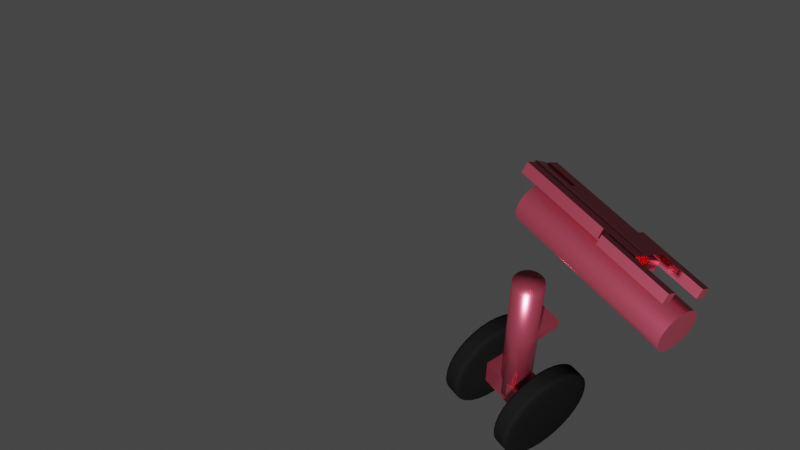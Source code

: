# Source: gear.blend  (saved by Blender 3.6.11; exported with 4.5.12 LTS)
import bpy
from mathutils import Matrix  # noqa: F401  (used for matrix-valued properties, if any)

bpy.ops.wm.read_factory_settings(use_empty=True)
scene = bpy.context.scene
scene.name = 'Scene'

# ---- collections
col_collection = bpy.data.collections.new('Collection'); scene.collection.children.link(col_collection)

# ---- materials (node trees are filled in below, after node groups)
mat_metal = bpy.data.materials.new('Metal')
mat_rubber = bpy.data.materials.new('Rubber')

# ---- material node trees
mat_metal.use_nodes = True; mat_metal.node_tree.nodes.clear()
_N = mat_metal.node_tree.nodes; _L = mat_metal.node_tree.links
n0 = _N.new('ShaderNodeBsdfPrincipled'); n0.name = 'Principled BSDF'; n0.location = (10, 300)
n0.distribution = 'GGX'
n0.subsurface_method = 'RANDOM_WALK_SKIN'
n0.inputs[0].default_value = (0.6205, 0.08921, 0.1438, 1.0)
n0.inputs[1].default_value = 0.8591
n0.inputs[2].default_value = 0.2864
n0.inputs[3].default_value = 1.45
n0.inputs[13].default_value = 0.5273
n0.inputs[27].default_value = (0.0, 0.0, 0.0, 1.0)
n0.inputs[28].default_value = 1.0
n1 = _N.new('ShaderNodeOutputMaterial'); n1.name = 'Material Output'; n1.location = (300, 300)
_L.new(n0.outputs[0], n1.inputs[0])
n1.is_active_output = True
mat_rubber.use_nodes = True; mat_rubber.node_tree.nodes.clear()
_N = mat_rubber.node_tree.nodes; _L = mat_rubber.node_tree.links
n0 = _N.new('ShaderNodeBsdfPrincipled'); n0.name = 'Principled BSDF'; n0.location = (10, 300)
n0.distribution = 'GGX'
n0.subsurface_method = 'RANDOM_WALK_SKIN'
n0.inputs[0].default_value = (0.005138, 0.005138, 0.005138, 1.0)
n0.inputs[2].default_value = 0.7909
n0.inputs[3].default_value = 1.45
n0.inputs[13].default_value = 0.0
n0.inputs[27].default_value = (0.0, 0.0, 0.0, 1.0)
n0.inputs[28].default_value = 1.0
n1 = _N.new('ShaderNodeOutputMaterial'); n1.name = 'Material Output'; n1.location = (300, 300)
_L.new(n0.outputs[0], n1.inputs[0])
n1.is_active_output = True

# ---- world
world_world = bpy.data.worlds.new('World'); scene.world = world_world
world_world.use_nodes = True; world_world.node_tree.nodes.clear()
_N = world_world.node_tree.nodes; _L = world_world.node_tree.links
n0 = _N.new('ShaderNodeOutputWorld'); n0.name = 'World Output'; n0.location = (300, 300)
n1 = _N.new('ShaderNodeBackground'); n1.name = 'Background'; n1.location = (10, 300)
n1.inputs[0].default_value = (0.05088, 0.05088, 0.05088, 1.0)
_L.new(n1.outputs[0], n0.inputs[0])
n0.is_active_output = True
world_world.color = (0.05088, 0.05088, 0.05088)
world_world.use_sun_shadow = False
world_world.sun_shadow_jitter_overblur = 0.0

# ---- cameras
cam_camera = bpy.data.cameras.new('Camera')
cam_camera.clip_end = 100.0
cam_camera.ortho_scale = 7.314

# ---- lights
light_light = bpy.data.lights.new('Light', 'POINT')
light_light.transmission_factor = 0.0
light_light.energy = 1000.0
light_light.shadow_soft_size = 0.1
light_light.shadow_maximum_resolution = 0.006
light_light.use_absolute_resolution = True

# ---- meshes
me_cylinder_mesh = bpy.data.meshes.new('Cylinder Mesh')
me_cylinder_mesh.from_pydata([(0.0, 0.073, -0.3), (0.0, 0.073, 0.3), (0.01424, 0.0716, -0.3), (0.01424, 0.0716, 0.3), (0.02794, 0.06744, -0.3), (0.02794, 0.06744, 0.3), (0.04056, 0.0607, -0.3), (0.04056, 0.0607, 0.3), (0.05162, 0.05162, -0.3), (0.05162, 0.05162, 0.3), (0.0607, 0.04056, -0.3), (0.0607, 0.04056, 0.3), (0.06744, 0.02794, -0.3), (0.06744, 0.02794, 0.3), (0.0716, 0.01424, -0.3), (0.0716, 0.01424, 0.3), (0.073, 0.0, -0.3), (0.073, 0.0, 0.3), (0.0716, -0.01424, -0.3), (0.0716, -0.01424, 0.3), (0.06744, -0.02794, -0.3), (0.06744, -0.02794, 0.3), (0.0607, -0.04056, -0.3), (0.0607, -0.04056, 0.3), (0.05162, -0.05162, -0.3), (0.05162, -0.05162, 0.3), (0.04056, -0.0607, -0.3), (0.04056, -0.0607, 0.3), (0.02794, -0.06744, -0.3), (0.02794, -0.06744, 0.3), (0.01424, -0.0716, -0.3), (0.01424, -0.0716, 0.3), (0.0, -0.073, -0.3), (0.0, -0.073, 0.3), (-0.01424, -0.0716, -0.3), (-0.01424, -0.0716, 0.3), (-0.02794, -0.06744, -0.3), (-0.02794, -0.06744, 0.3), (-0.04056, -0.0607, -0.3), (-0.04056, -0.0607, 0.3), (-0.05162, -0.05162, -0.3), (-0.05162, -0.05162, 0.3), (-0.0607, -0.04056, -0.3), (-0.0607, -0.04056, 0.3), (-0.06744, -0.02794, -0.3), (-0.06744, -0.02794, 0.3), (-0.0716, -0.01424, -0.3), (-0.0716, -0.01424, 0.3), (-0.073, 0.0, -0.3), (-0.073, 0.0, 0.3), (-0.0716, 0.01424, -0.3), (-0.0716, 0.01424, 0.3), (-0.06744, 0.02794, -0.3), (-0.06744, 0.02794, 0.3), (-0.0607, 0.04056, -0.3), (-0.0607, 0.04056, 0.3), (-0.05162, 0.05162, -0.3), (-0.05162, 0.05162, 0.3), (-0.04056, 0.0607, -0.3), (-0.04056, 0.0607, 0.3), (-0.02794, 0.06744, -0.3), (-0.02794, 0.06744, 0.3), (-0.01424, 0.0716, -0.3), (-0.01424, 0.0716, 0.3)], [], [(0, 1, 3, 2), (2, 3, 5, 4), (4, 5, 7, 6), (6, 7, 9, 8), (8, 9, 11, 10), (10, 11, 13, 12), (12, 13, 15, 14), (14, 15, 17, 16), (16, 17, 19, 18), (18, 19, 21, 20), (20, 21, 23, 22), (22, 23, 25, 24), (24, 25, 27, 26), (26, 27, 29, 28), (28, 29, 31, 30), (30, 31, 33, 32), (32, 33, 35, 34), (34, 35, 37, 36), (36, 37, 39, 38), (38, 39, 41, 40), (40, 41, 43, 42), (42, 43, 45, 44), (44, 45, 47, 46), (46, 47, 49, 48), (48, 49, 51, 50), (50, 51, 53, 52), (52, 53, 55, 54), (54, 55, 57, 56), (56, 57, 59, 58), (58, 59, 61, 60), (3, 1, 63, 61, 59, 57, 55, 53, 51, 49, 47, 45, 43, 41, 39, 37, 35, 33, 31, 29, 27, 25, 23, 21, 19, 17, 15, 13, 11, 9, 7, 5), (60, 61, 63, 62), (62, 63, 1, 0), (0, 2, 4, 6, 8, 10, 12, 14, 16, 18, 20, 22, 24, 26, 28, 30, 32, 34, 36, 38, 40, 42, 44, 46, 48, 50, 52, 54, 56, 58, 60, 62)])
me_cylinder_mesh.polygons.foreach_set('use_smooth', [True] * 34)
_uv = me_cylinder_mesh.uv_layers.new(name='UVMap')
_uv.uv.foreach_set('vector', [1.0, 0.5, 1.0, 1.0, 0.9688, 1.0, 0.9688, 0.5, 0.9688, 0.5, 0.9688, 1.0, 0.9375, 1.0, 0.9375, 0.5, 0.9375, 0.5, 0.9375, 1.0, 0.9062, 1.0, 0.9062, 0.5, 0.9062, 0.5, 0.9062, 1.0, 0.875, 1.0, 0.875, 0.5, 0.875, 0.5, 0.875, 1.0, 0.8438, 1.0, 0.8438, 0.5, 0.8438, 0.5, 0.8438, 1.0, 0.8125, 1.0, 0.8125, 0.5, 0.8125, 0.5, 0.8125, 1.0, 0.7812, 1.0, 0.7812, 0.5, 0.7812, 0.5, 0.7812, 1.0, 0.75, 1.0, 0.75, 0.5, 0.75, 0.5, 0.75, 1.0, 0.7188, 1.0, 0.7188, 0.5, 0.7188, 0.5, 0.7188, 1.0, 0.6875, 1.0, 0.6875, 0.5, 0.6875, 0.5, 0.6875, 1.0, 0.6562, 1.0, 0.6562, 0.5, 0.6562, 0.5, 0.6562, 1.0, 0.625, 1.0, 0.625, 0.5, 0.625, 0.5, 0.625, 1.0, 0.5938, 1.0, 0.5938, 0.5, 0.5938, 0.5, 0.5938, 1.0, 0.5625, 1.0, 0.5625, 0.5, 0.5625, 0.5, 0.5625, 1.0, 0.5312, 1.0, 0.5312, 0.5, 0.5312, 0.5, 0.5312, 1.0, 0.5, 1.0, 0.5, 0.5, 0.5, 0.5, 0.5, 1.0, 0.4688, 1.0, 0.4688, 0.5, 0.4688, 0.5, 0.4688, 1.0, 0.4375, 1.0, 0.4375, 0.5, 0.4375, 0.5, 0.4375, 1.0, 0.4062, 1.0, 0.4062, 0.5, 0.4062, 0.5, 0.4062, 1.0, 0.375, 1.0, 0.375, 0.5, 0.375, 0.5, 0.375, 1.0, 0.3438, 1.0, 0.3438, 0.5, 0.3438, 0.5, 0.3438, 1.0, 0.3125, 1.0, 0.3125, 0.5, 0.3125, 0.5, 0.3125, 1.0, 0.2812, 1.0, 0.2812, 0.5, 0.2812, 0.5, 0.2812, 1.0, 0.25, 1.0, 0.25, 0.5, 0.25, 0.5, 0.25, 1.0, 0.2188, 1.0, 0.2188, 0.5, 0.2188, 0.5, 0.2188, 1.0, 0.1875, 1.0, 0.1875, 0.5, 0.1875, 0.5, 0.1875, 1.0, 0.1562, 1.0, 0.1562, 0.5, 0.1562, 0.5, 0.1562, 1.0, 0.125, 1.0, 0.125, 0.5, 0.125, 0.5, 0.125, 1.0, 0.09375, 1.0, 0.09375, 0.5, 0.09375, 0.5, 0.09375, 1.0, 0.0625, 1.0, 0.0625, 0.5, 0.2968, 0.4854, 0.25, 0.49, 0.2032, 0.4854, 0.1582, 0.4717, 0.1167, 0.4496, 0.08029, 0.4197, 0.05045, 0.3833, 0.02827, 0.3418, 0.01461, 0.2968, 0.01, 0.25, 0.01461, 0.2032, 0.02827, 0.1582, 0.05045, 0.1167, 0.08029, 0.08029, 0.1167, 0.05045, 0.1582, 0.02827, 0.2032, 0.01461, 0.25, 0.01, 0.2968, 0.01461, 0.3418, 0.02827, 0.3833, 0.05045, 0.4197, 0.08029, 0.4496, 0.1167, 0.4717, 0.1582, 0.4854, 0.2032, 0.49, 0.25, 0.4854, 0.2968, 0.4717, 0.3418, 0.4496, 0.3833, 0.4197, 0.4197, 0.3833, 0.4496, 0.3418, 0.4717, 0.0625, 0.5, 0.0625, 1.0, 0.03125, 1.0, 0.03125, 0.5, 0.03125, 0.5, 0.03125, 1.0, 0.0, 1.0, 0.0, 0.5, 0.75, 0.49, 0.7968, 0.4854, 0.8418, 0.4717, 0.8833, 0.4496, 0.9197, 0.4197, 0.9496, 0.3833, 0.9717, 0.3418, 0.9854, 0.2968, 0.99, 0.25, 0.9854, 0.2032, 0.9717, 0.1582, 0.9496, 0.1167, 0.9197, 0.08029, 0.8833, 0.05045, 0.8418, 0.02827, 0.7968, 0.01461, 0.75, 0.01, 0.7032, 0.01461, 0.6582, 0.02827, 0.6167, 0.05045, 0.5803, 0.08029, 0.5504, 0.1167, 0.5283, 0.1582, 0.5146, 0.2032, 0.51, 0.25, 0.5146, 0.2968, 0.5283, 0.3418, 0.5504, 0.3833, 0.5803, 0.4197, 0.6167, 0.4496, 0.6582, 0.4717, 0.7032, 0.4854])
me_cylinder_mesh.materials.append(mat_metal)
me_cylinder_mesh.update()
me_piston_mesh = bpy.data.meshes.new('Piston Mesh')
me_piston_mesh.from_pydata([(-0.05441, -0.1, -0.05441), (-0.05441, -0.1, 0.05441), (-0.05441, 0.1, -0.05441), (-0.05441, 0.1, 0.05441), (0.05441, -0.1, -0.05441), (0.05441, -0.1, 0.05441), (0.05441, 0.1, -0.05441), (0.05441, 0.1, 0.05441), (0.02026, -0.04997, 0.2918), (0.02026, -0.04997, 0.331), (0.02026, 0.04997, 0.2918), (0.02026, 0.04997, 0.331), (0.1202, -0.04997, 0.2918), (0.1202, -0.04997, 0.331), (0.1202, 0.04997, 0.2918), (0.1202, 0.04997, 0.331), (0.0, 0.056, -0.0292), (0.0, 0.056, 0.5708), (0.01092, 0.05492, -0.0292), (0.01092, 0.05492, 0.5708), (0.02143, 0.05174, -0.0292), (0.02143, 0.05174, 0.5708), (0.03111, 0.04656, -0.0292), (0.03111, 0.04656, 0.5708), (0.0396, 0.0396, -0.0292), (0.0396, 0.0396, 0.5708), (0.04656, 0.03111, -0.0292), (0.04656, 0.03111, 0.5708), (0.05174, 0.02143, -0.0292), (0.05174, 0.02143, 0.5708), (0.05492, 0.01092, -0.0292), (0.05492, 0.01092, 0.5708), (0.056, 0.0, -0.0292), (0.056, 0.0, 0.5708), (0.05492, -0.01092, -0.0292), (0.05492, -0.01092, 0.5708), (0.05174, -0.02143, -0.0292), (0.05174, -0.02143, 0.5708), (0.04656, -0.03111, -0.0292), (0.04656, -0.03111, 0.5708), (0.0396, -0.0396, -0.0292), (0.0396, -0.0396, 0.5708), (0.03111, -0.04656, -0.0292), (0.03111, -0.04656, 0.5708), (0.02143, -0.05174, -0.0292), (0.02143, -0.05174, 0.5708), (0.01092, -0.05492, -0.0292), (0.01092, -0.05492, 0.5708), (0.0, -0.056, -0.0292), (0.0, -0.056, 0.5708), (-0.01092, -0.05492, -0.0292), (-0.01092, -0.05492, 0.5708), (-0.02143, -0.05174, -0.0292), (-0.02143, -0.05174, 0.5708), (-0.03111, -0.04656, -0.0292), (-0.03111, -0.04656, 0.5708), (-0.0396, -0.0396, -0.0292), (-0.0396, -0.0396, 0.5708), (-0.04656, -0.03111, -0.0292), (-0.04656, -0.03111, 0.5708), (-0.05174, -0.02143, -0.0292), (-0.05174, -0.02143, 0.5708), (-0.05492, -0.01092, -0.0292), (-0.05492, -0.01092, 0.5708), (-0.056, 0.0, -0.0292), (-0.056, 0.0, 0.5708), (-0.05492, 0.01092, -0.0292), (-0.05492, 0.01092, 0.5708), (-0.05174, 0.02143, -0.0292), (-0.05174, 0.02143, 0.5708), (-0.04656, 0.03111, -0.0292), (-0.04656, 0.03111, 0.5708), (-0.0396, 0.0396, -0.0292), (-0.0396, 0.0396, 0.5708), (-0.03111, 0.04656, -0.0292), (-0.03111, 0.04656, 0.5708), (-0.02143, 0.05174, -0.0292), (-0.02143, 0.05174, 0.5708), (-0.01092, 0.05492, -0.0292), (-0.01092, 0.05492, 0.5708)], [], [(0, 1, 3, 2), (2, 3, 7, 6), (6, 7, 5, 4), (4, 5, 1, 0), (2, 6, 4, 0), (7, 3, 1, 5), (8, 9, 11, 10), (10, 11, 15, 14), (14, 15, 13, 12), (12, 13, 9, 8), (10, 14, 12, 8), (15, 11, 9, 13), (16, 17, 19, 18), (18, 19, 21, 20), (20, 21, 23, 22), (22, 23, 25, 24), (24, 25, 27, 26), (26, 27, 29, 28), (28, 29, 31, 30), (30, 31, 33, 32), (32, 33, 35, 34), (34, 35, 37, 36), (36, 37, 39, 38), (38, 39, 41, 40), (40, 41, 43, 42), (42, 43, 45, 44), (44, 45, 47, 46), (46, 47, 49, 48), (48, 49, 51, 50), (50, 51, 53, 52), (52, 53, 55, 54), (54, 55, 57, 56), (56, 57, 59, 58), (58, 59, 61, 60), (60, 61, 63, 62), (62, 63, 65, 64), (64, 65, 67, 66), (66, 67, 69, 68), (68, 69, 71, 70), (70, 71, 73, 72), (72, 73, 75, 74), (74, 75, 77, 76), (19, 17, 79, 77, 75, 73, 71, 69, 67, 65, 63, 61, 59, 57, 55, 53, 51, 49, 47, 45, 43, 41, 39, 37, 35, 33, 31, 29, 27, 25, 23, 21), (76, 77, 79, 78), (78, 79, 17, 16), (16, 18, 20, 22, 24, 26, 28, 30, 32, 34, 36, 38, 40, 42, 44, 46, 48, 50, 52, 54, 56, 58, 60, 62, 64, 66, 68, 70, 72, 74, 76, 78)])
me_piston_mesh.polygons.foreach_set('use_smooth', [0, 0, 0, 0, 0, 0, 0, 0, 0, 0, 0, 0, 1, 1, 1, 1, 1, 1, 1, 1, 1, 1, 1, 1, 1, 1, 1, 1, 1, 1, 1, 1, 1, 1, 1, 1, 1, 1, 1, 1, 1, 1, 1, 1, 1, 1])
_uv = me_piston_mesh.uv_layers.new(name='UVMap')
_uv.uv.foreach_set('vector', [0.375, 0.0, 0.625, 0.0, 0.625, 0.25, 0.375, 0.25, 0.375, 0.25, 0.625, 0.25, 0.625, 0.5, 0.375, 0.5, 0.375, 0.5, 0.625, 0.5, 0.625, 0.75, 0.375, 0.75, 0.375, 0.75, 0.625, 0.75, 0.625, 1.0, 0.375, 1.0, 0.125, 0.5, 0.375, 0.5, 0.375, 0.75, 0.125, 0.75, 0.625, 0.5, 0.875, 0.5, 0.875, 0.75, 0.625, 0.75, 0.375, 0.0, 0.625, 0.0, 0.625, 0.25, 0.375, 0.25, 0.375, 0.25, 0.625, 0.25, 0.625, 0.5, 0.375, 0.5, 0.375, 0.5, 0.625, 0.5, 0.625, 0.75, 0.375, 0.75, 0.375, 0.75, 0.625, 0.75, 0.625, 1.0, 0.375, 1.0, 0.125, 0.5, 0.375, 0.5, 0.375, 0.75, 0.125, 0.75, 0.625, 0.5, 0.875, 0.5, 0.875, 0.75, 0.625, 0.75, 1.0, 0.5, 1.0, 1.0, 0.9688, 1.0, 0.9688, 0.5, 0.9688, 0.5, 0.9688, 1.0, 0.9375, 1.0, 0.9375, 0.5, 0.9375, 0.5, 0.9375, 1.0, 0.9062, 1.0, 0.9062, 0.5, 0.9062, 0.5, 0.9062, 1.0, 0.875, 1.0, 0.875, 0.5, 0.875, 0.5, 0.875, 1.0, 0.8438, 1.0, 0.8438, 0.5, 0.8438, 0.5, 0.8438, 1.0, 0.8125, 1.0, 0.8125, 0.5, 0.8125, 0.5, 0.8125, 1.0, 0.7812, 1.0, 0.7812, 0.5, 0.7812, 0.5, 0.7812, 1.0, 0.75, 1.0, 0.75, 0.5, 0.75, 0.5, 0.75, 1.0, 0.7188, 1.0, 0.7188, 0.5, 0.7188, 0.5, 0.7188, 1.0, 0.6875, 1.0, 0.6875, 0.5, 0.6875, 0.5, 0.6875, 1.0, 0.6562, 1.0, 0.6562, 0.5, 0.6562, 0.5, 0.6562, 1.0, 0.625, 1.0, 0.625, 0.5, 0.625, 0.5, 0.625, 1.0, 0.5938, 1.0, 0.5938, 0.5, 0.5938, 0.5, 0.5938, 1.0, 0.5625, 1.0, 0.5625, 0.5, 0.5625, 0.5, 0.5625, 1.0, 0.5312, 1.0, 0.5312, 0.5, 0.5312, 0.5, 0.5312, 1.0, 0.5, 1.0, 0.5, 0.5, 0.5, 0.5, 0.5, 1.0, 0.4688, 1.0, 0.4688, 0.5, 0.4688, 0.5, 0.4688, 1.0, 0.4375, 1.0, 0.4375, 0.5, 0.4375, 0.5, 0.4375, 1.0, 0.4062, 1.0, 0.4062, 0.5, 0.4062, 0.5, 0.4062, 1.0, 0.375, 1.0, 0.375, 0.5, 0.375, 0.5, 0.375, 1.0, 0.3438, 1.0, 0.3438, 0.5, 0.3438, 0.5, 0.3438, 1.0, 0.3125, 1.0, 0.3125, 0.5, 0.3125, 0.5, 0.3125, 1.0, 0.2812, 1.0, 0.2812, 0.5, 0.2812, 0.5, 0.2812, 1.0, 0.25, 1.0, 0.25, 0.5, 0.25, 0.5, 0.25, 1.0, 0.2188, 1.0, 0.2188, 0.5, 0.2188, 0.5, 0.2188, 1.0, 0.1875, 1.0, 0.1875, 0.5, 0.1875, 0.5, 0.1875, 1.0, 0.1562, 1.0, 0.1562, 0.5, 0.1562, 0.5, 0.1562, 1.0, 0.125, 1.0, 0.125, 0.5, 0.125, 0.5, 0.125, 1.0, 0.09375, 1.0, 0.09375, 0.5, 0.09375, 0.5, 0.09375, 1.0, 0.0625, 1.0, 0.0625, 0.5, 0.2968, 0.4854, 0.25, 0.49, 0.2032, 0.4854, 0.1582, 0.4717, 0.1167, 0.4496, 0.08029, 0.4197, 0.05045, 0.3833, 0.02827, 0.3418, 0.01461, 0.2968, 0.01, 0.25, 0.01461, 0.2032, 0.02827, 0.1582, 0.05045, 0.1167, 0.08029, 0.08029, 0.1167, 0.05045, 0.1582, 0.02827, 0.2032, 0.01461, 0.25, 0.01, 0.2968, 0.01461, 0.3418, 0.02827, 0.3833, 0.05045, 0.4197, 0.08029, 0.4496, 0.1167, 0.4717, 0.1582, 0.4854, 0.2032, 0.49, 0.25, 0.4854, 0.2968, 0.4717, 0.3418, 0.4496, 0.3833, 0.4197, 0.4197, 0.3833, 0.4496, 0.3418, 0.4717, 0.0625, 0.5, 0.0625, 1.0, 0.03125, 1.0, 0.03125, 0.5, 0.03125, 0.5, 0.03125, 1.0, 0.0, 1.0, 0.0, 0.5, 0.75, 0.49, 0.7968, 0.4854, 0.8418, 0.4717, 0.8833, 0.4496, 0.9197, 0.4197, 0.9496, 0.3833, 0.9717, 0.3418, 0.9854, 0.2968, 0.99, 0.25, 0.9854, 0.2032, 0.9717, 0.1582, 0.9496, 0.1167, 0.9197, 0.08029, 0.8833, 0.05045, 0.8418, 0.02827, 0.7968, 0.01461, 0.75, 0.01, 0.7032, 0.01461, 0.6582, 0.02827, 0.6167, 0.05045, 0.5803, 0.08029, 0.5504, 0.1167, 0.5283, 0.1582, 0.5146, 0.2032, 0.51, 0.25, 0.5146, 0.2968, 0.5283, 0.3418, 0.5504, 0.3833, 0.5803, 0.4197, 0.6167, 0.4496, 0.6582, 0.4717, 0.7032, 0.4854])
me_piston_mesh.materials.append(mat_metal)
me_piston_mesh.update()
me_wheels = bpy.data.meshes.new('Wheels')
me_wheels.from_pydata([(0.0, 0.1907, -0.1013), (0.0, 0.1907, -0.179), (0.03721, 0.1871, -0.1013), (0.03721, 0.1871, -0.179), (0.07299, 0.1762, -0.1013), (0.07299, 0.1762, -0.179), (0.106, 0.1586, -0.1013), (0.106, 0.1586, -0.179), (0.1349, 0.1349, -0.1013), (0.1349, 0.1349, -0.179), (0.1586, 0.106, -0.1013), (0.1586, 0.106, -0.179), (0.1762, 0.07299, -0.1013), (0.1762, 0.07299, -0.179), (0.1871, 0.03721, -0.1013), (0.1871, 0.03721, -0.179), (0.1907, 0.0, -0.1013), (0.1907, 0.0, -0.179), (0.1871, -0.03721, -0.1013), (0.1871, -0.03721, -0.179), (0.1762, -0.07299, -0.1013), (0.1762, -0.07299, -0.179), (0.1586, -0.106, -0.1013), (0.1586, -0.106, -0.179), (0.1349, -0.1349, -0.1013), (0.1349, -0.1349, -0.179), (0.106, -0.1586, -0.1013), (0.106, -0.1586, -0.179), (0.07299, -0.1762, -0.1013), (0.07299, -0.1762, -0.179), (0.03721, -0.1871, -0.1013), (0.03721, -0.1871, -0.179), (0.0, -0.1907, -0.1013), (0.0, -0.1907, -0.179), (-0.03721, -0.1871, -0.1013), (-0.03721, -0.1871, -0.179), (-0.07299, -0.1762, -0.1013), (-0.07299, -0.1762, -0.179), (-0.106, -0.1586, -0.1013), (-0.106, -0.1586, -0.179), (-0.1349, -0.1349, -0.1013), (-0.1349, -0.1349, -0.179), (-0.1586, -0.106, -0.1013), (-0.1586, -0.106, -0.179), (-0.1762, -0.07299, -0.1013), (-0.1762, -0.07299, -0.179), (-0.1871, -0.03721, -0.1013), (-0.1871, -0.03721, -0.179), (-0.1907, 0.0, -0.1013), (-0.1907, 0.0, -0.179), (-0.1871, 0.03721, -0.1013), (-0.1871, 0.03721, -0.179), (-0.1762, 0.07299, -0.1013), (-0.1762, 0.07299, -0.179), (-0.1586, 0.106, -0.1013), (-0.1586, 0.106, -0.179), (-0.1349, 0.1349, -0.1013), (-0.1349, 0.1349, -0.179), (-0.106, 0.1586, -0.1013), (-0.106, 0.1586, -0.179), (-0.07299, 0.1762, -0.1013), (-0.07299, 0.1762, -0.179), (-0.03721, 0.1871, -0.1013), (-0.03721, 0.1871, -0.179), (0.0, 0.1907, -0.1656), (0.03721, 0.1871, -0.1656), (0.07299, 0.1762, -0.1656), (0.106, 0.1586, -0.1656), (0.1349, 0.1349, -0.1656), (0.1586, 0.106, -0.1656), (0.1762, 0.07299, -0.1656), (0.1871, 0.03721, -0.1656), (0.1907, 0.0, -0.1656), (0.1871, -0.03721, -0.1656), (0.1762, -0.07299, -0.1656), (0.1586, -0.106, -0.1656), (0.1349, -0.1349, -0.1656), (0.106, -0.1586, -0.1656), (0.07299, -0.1762, -0.1656), (0.03721, -0.1871, -0.1656), (0.0, -0.1907, -0.1656), (-0.03721, -0.1871, -0.1656), (-0.07299, -0.1762, -0.1656), (-0.106, -0.1586, -0.1656), (-0.1349, -0.1349, -0.1656), (-0.1586, -0.106, -0.1656), (-0.1762, -0.07299, -0.1656), (-0.1871, -0.03721, -0.1656), (-0.1907, 0.0, -0.1656), (-0.1871, 0.03721, -0.1656), (-0.1762, 0.07299, -0.1656), (-0.1586, 0.106, -0.1656), (-0.1349, 0.1349, -0.1656), (-0.106, 0.1586, -0.1656), (-0.07299, 0.1762, -0.1656), (-0.03721, 0.1871, -0.1656), (0.03721, 0.1871, -0.1116), (0.07299, 0.1762, -0.1116), (0.106, 0.1586, -0.1116), (0.1349, 0.1349, -0.1116), (0.1586, 0.106, -0.1116), (0.1762, 0.07299, -0.1116), (0.1871, 0.03721, -0.1116), (0.1907, 0.0, -0.1116), (0.1871, -0.03721, -0.1116), (0.1762, -0.07299, -0.1116), (0.1586, -0.106, -0.1116), (0.1349, -0.1349, -0.1116), (0.106, -0.1586, -0.1116), (0.07299, -0.1762, -0.1116), (0.03721, -0.1871, -0.1116), (0.0, -0.1907, -0.1116), (-0.03721, -0.1871, -0.1116), (-0.07299, -0.1762, -0.1116), (-0.106, -0.1586, -0.1116), (-0.1349, -0.1349, -0.1116), (-0.1586, -0.106, -0.1116), (-0.1762, -0.07299, -0.1116), (-0.1871, -0.03721, -0.1116), (-0.1907, 0.0, -0.1116), (-0.1871, 0.03721, -0.1116), (-0.1762, 0.07299, -0.1116), (-0.1586, 0.106, -0.1116), (-0.1349, 0.1349, -0.1116), (-0.106, 0.1586, -0.1116), (-0.07299, 0.1762, -0.1116), (-0.03721, 0.1871, -0.1116), (0.0, 0.1907, -0.1116), (0.0, 0.1907, 0.1748), (0.0, 0.1907, 0.09704), (0.03721, 0.1871, 0.1748), (0.03721, 0.1871, 0.09704), (0.07299, 0.1762, 0.1748), (0.07299, 0.1762, 0.09704), (0.106, 0.1586, 0.1748), (0.106, 0.1586, 0.09704), (0.1349, 0.1349, 0.1748), (0.1349, 0.1349, 0.09704), (0.1586, 0.106, 0.1748), (0.1586, 0.106, 0.09704), (0.1762, 0.07299, 0.1748), (0.1762, 0.07299, 0.09704), (0.1871, 0.03721, 0.1748), (0.1871, 0.03721, 0.09704), (0.1907, -1.026e-08, 0.1748), (0.1907, -1.026e-08, 0.09704), (0.1871, -0.03721, 0.1748), (0.1871, -0.03721, 0.09704), (0.1762, -0.07299, 0.1748), (0.1762, -0.07299, 0.09704), (0.1586, -0.106, 0.1748), (0.1586, -0.106, 0.09704), (0.1349, -0.1349, 0.1748), (0.1349, -0.1349, 0.09704), (0.106, -0.1586, 0.1748), (0.106, -0.1586, 0.09704), (0.07299, -0.1762, 0.1748), (0.07299, -0.1762, 0.09704), (0.03721, -0.1871, 0.1748), (0.03721, -0.1871, 0.09704), (0.0, -0.1907, 0.1748), (0.0, -0.1907, 0.09704), (-0.03721, -0.1871, 0.1748), (-0.03721, -0.1871, 0.09704), (-0.07299, -0.1762, 0.1748), (-0.07299, -0.1762, 0.09704), (-0.106, -0.1586, 0.1748), (-0.106, -0.1586, 0.09704), (-0.1349, -0.1349, 0.1748), (-0.1349, -0.1349, 0.09704), (-0.1586, -0.106, 0.1748), (-0.1586, -0.106, 0.09704), (-0.1762, -0.07299, 0.1748), (-0.1762, -0.07299, 0.09704), (-0.1871, -0.03721, 0.1748), (-0.1871, -0.03721, 0.09704), (-0.1907, -1.026e-08, 0.1748), (-0.1907, -1.026e-08, 0.09704), (-0.1871, 0.03721, 0.1748), (-0.1871, 0.03721, 0.09704), (-0.1762, 0.07299, 0.1748), (-0.1762, 0.07299, 0.09704), (-0.1586, 0.106, 0.1748), (-0.1586, 0.106, 0.09704), (-0.1349, 0.1349, 0.1748), (-0.1349, 0.1349, 0.09704), (-0.106, 0.1586, 0.1748), (-0.106, 0.1586, 0.09704), (-0.07299, 0.1762, 0.1748), (-0.07299, 0.1762, 0.09704), (-0.03721, 0.1871, 0.1748), (-0.03721, 0.1871, 0.09704), (0.0, 0.1907, 0.1105), (0.03721, 0.1871, 0.1105), (0.07299, 0.1762, 0.1105), (0.106, 0.1586, 0.1105), (0.1349, 0.1349, 0.1105), (0.1586, 0.106, 0.1105), (0.1762, 0.07299, 0.1105), (0.1871, 0.03721, 0.1105), (0.1907, -1.026e-08, 0.1105), (0.1871, -0.03721, 0.1105), (0.1762, -0.07299, 0.1105), (0.1586, -0.106, 0.1105), (0.1349, -0.1349, 0.1105), (0.106, -0.1586, 0.1105), (0.07299, -0.1762, 0.1105), (0.03721, -0.1871, 0.1105), (0.0, -0.1907, 0.1105), (-0.03721, -0.1871, 0.1105), (-0.07299, -0.1762, 0.1105), (-0.106, -0.1586, 0.1105), (-0.1349, -0.1349, 0.1105), (-0.1586, -0.106, 0.1105), (-0.1762, -0.07299, 0.1105), (-0.1871, -0.03721, 0.1105), (-0.1907, -1.026e-08, 0.1105), (-0.1871, 0.03721, 0.1105), (-0.1762, 0.07299, 0.1105), (-0.1586, 0.106, 0.1105), (-0.1349, 0.1349, 0.1105), (-0.106, 0.1586, 0.1105), (-0.07299, 0.1762, 0.1105), (-0.03721, 0.1871, 0.1105), (0.03721, 0.1871, 0.1645), (0.07299, 0.1762, 0.1645), (0.106, 0.1586, 0.1645), (0.1349, 0.1349, 0.1645), (0.1586, 0.106, 0.1645), (0.1762, 0.07299, 0.1645), (0.1871, 0.03721, 0.1645), (0.1907, -1.026e-08, 0.1645), (0.1871, -0.03721, 0.1645), (0.1762, -0.07299, 0.1645), (0.1586, -0.106, 0.1645), (0.1349, -0.1349, 0.1645), (0.106, -0.1586, 0.1645), (0.07299, -0.1762, 0.1645), (0.03721, -0.1871, 0.1645), (0.0, -0.1907, 0.1645), (-0.03721, -0.1871, 0.1645), (-0.07299, -0.1762, 0.1645), (-0.106, -0.1586, 0.1645), (-0.1349, -0.1349, 0.1645), (-0.1586, -0.106, 0.1645), (-0.1762, -0.07299, 0.1645), (-0.1871, -0.03721, 0.1645), (-0.1907, -1.026e-08, 0.1645), (-0.1871, 0.03721, 0.1645), (-0.1762, 0.07299, 0.1645), (-0.1586, 0.106, 0.1645), (-0.1349, 0.1349, 0.1645), (-0.106, 0.1586, 0.1645), (-0.07299, 0.1762, 0.1645), (-0.03721, 0.1871, 0.1645), (0.0, 0.1907, 0.1645)], [], [(64, 65, 3, 1), (65, 66, 5, 3), (66, 67, 7, 5), (67, 68, 9, 7), (68, 69, 11, 9), (69, 70, 13, 11), (70, 71, 15, 13), (71, 72, 17, 15), (72, 73, 19, 17), (73, 74, 21, 19), (74, 75, 23, 21), (75, 76, 25, 23), (76, 77, 27, 25), (77, 78, 29, 27), (78, 79, 31, 29), (79, 80, 33, 31), (80, 81, 35, 33), (81, 82, 37, 35), (82, 83, 39, 37), (83, 84, 41, 39), (84, 85, 43, 41), (85, 86, 45, 43), (86, 87, 47, 45), (87, 88, 49, 47), (88, 89, 51, 49), (89, 90, 53, 51), (90, 91, 55, 53), (91, 92, 57, 55), (92, 93, 59, 57), (93, 94, 61, 59), (3, 5, 7, 9, 11, 13, 15, 17, 19, 21, 23, 25, 27, 29, 31, 33, 35, 37, 39, 41, 43, 45, 47, 49, 51, 53, 55, 57, 59, 61, 63, 1), (94, 95, 63, 61), (95, 64, 1, 63), (0, 62, 60, 58, 56, 54, 52, 50, 48, 46, 44, 42, 40, 38, 36, 34, 32, 30, 28, 26, 24, 22, 20, 18, 16, 14, 12, 10, 8, 6, 4, 2), (126, 127, 64, 95), (125, 126, 95, 94), (124, 125, 94, 93), (123, 124, 93, 92), (122, 123, 92, 91), (121, 122, 91, 90), (120, 121, 90, 89), (119, 120, 89, 88), (118, 119, 88, 87), (117, 118, 87, 86), (116, 117, 86, 85), (115, 116, 85, 84), (114, 115, 84, 83), (113, 114, 83, 82), (112, 113, 82, 81), (111, 112, 81, 80), (110, 111, 80, 79), (109, 110, 79, 78), (108, 109, 78, 77), (107, 108, 77, 76), (106, 107, 76, 75), (105, 106, 75, 74), (104, 105, 74, 73), (103, 104, 73, 72), (102, 103, 72, 71), (101, 102, 71, 70), (100, 101, 70, 69), (99, 100, 69, 68), (98, 99, 68, 67), (97, 98, 67, 66), (96, 97, 66, 65), (127, 96, 65, 64), (0, 2, 96, 127), (2, 4, 97, 96), (4, 6, 98, 97), (6, 8, 99, 98), (8, 10, 100, 99), (10, 12, 101, 100), (12, 14, 102, 101), (14, 16, 103, 102), (16, 18, 104, 103), (18, 20, 105, 104), (20, 22, 106, 105), (22, 24, 107, 106), (24, 26, 108, 107), (26, 28, 109, 108), (28, 30, 110, 109), (30, 32, 111, 110), (32, 34, 112, 111), (34, 36, 113, 112), (36, 38, 114, 113), (38, 40, 115, 114), (40, 42, 116, 115), (42, 44, 117, 116), (44, 46, 118, 117), (46, 48, 119, 118), (48, 50, 120, 119), (50, 52, 121, 120), (52, 54, 122, 121), (54, 56, 123, 122), (56, 58, 124, 123), (58, 60, 125, 124), (60, 62, 126, 125), (62, 0, 127, 126), (192, 193, 131, 129), (193, 194, 133, 131), (194, 195, 135, 133), (195, 196, 137, 135), (196, 197, 139, 137), (197, 198, 141, 139), (198, 199, 143, 141), (199, 200, 145, 143), (200, 201, 147, 145), (201, 202, 149, 147), (202, 203, 151, 149), (203, 204, 153, 151), (204, 205, 155, 153), (205, 206, 157, 155), (206, 207, 159, 157), (207, 208, 161, 159), (208, 209, 163, 161), (209, 210, 165, 163), (210, 211, 167, 165), (211, 212, 169, 167), (212, 213, 171, 169), (213, 214, 173, 171), (214, 215, 175, 173), (215, 216, 177, 175), (216, 217, 179, 177), (217, 218, 181, 179), (218, 219, 183, 181), (219, 220, 185, 183), (220, 221, 187, 185), (221, 222, 189, 187), (131, 133, 135, 137, 139, 141, 143, 145, 147, 149, 151, 153, 155, 157, 159, 161, 163, 165, 167, 169, 171, 173, 175, 177, 179, 181, 183, 185, 187, 189, 191, 129), (222, 223, 191, 189), (223, 192, 129, 191), (128, 190, 188, 186, 184, 182, 180, 178, 176, 174, 172, 170, 168, 166, 164, 162, 160, 158, 156, 154, 152, 150, 148, 146, 144, 142, 140, 138, 136, 134, 132, 130), (254, 255, 192, 223), (253, 254, 223, 222), (252, 253, 222, 221), (251, 252, 221, 220), (250, 251, 220, 219), (249, 250, 219, 218), (248, 249, 218, 217), (247, 248, 217, 216), (246, 247, 216, 215), (245, 246, 215, 214), (244, 245, 214, 213), (243, 244, 213, 212), (242, 243, 212, 211), (241, 242, 211, 210), (240, 241, 210, 209), (239, 240, 209, 208), (238, 239, 208, 207), (237, 238, 207, 206), (236, 237, 206, 205), (235, 236, 205, 204), (234, 235, 204, 203), (233, 234, 203, 202), (232, 233, 202, 201), (231, 232, 201, 200), (230, 231, 200, 199), (229, 230, 199, 198), (228, 229, 198, 197), (227, 228, 197, 196), (226, 227, 196, 195), (225, 226, 195, 194), (224, 225, 194, 193), (255, 224, 193, 192), (128, 130, 224, 255), (130, 132, 225, 224), (132, 134, 226, 225), (134, 136, 227, 226), (136, 138, 228, 227), (138, 140, 229, 228), (140, 142, 230, 229), (142, 144, 231, 230), (144, 146, 232, 231), (146, 148, 233, 232), (148, 150, 234, 233), (150, 152, 235, 234), (152, 154, 236, 235), (154, 156, 237, 236), (156, 158, 238, 237), (158, 160, 239, 238), (160, 162, 240, 239), (162, 164, 241, 240), (164, 166, 242, 241), (166, 168, 243, 242), (168, 170, 244, 243), (170, 172, 245, 244), (172, 174, 246, 245), (174, 176, 247, 246), (176, 178, 248, 247), (178, 180, 249, 248), (180, 182, 250, 249), (182, 184, 251, 250), (184, 186, 252, 251), (186, 188, 253, 252), (188, 190, 254, 253), (190, 128, 255, 254)])
me_wheels.polygons.foreach_set('use_smooth', [True] * 196)
_uv = me_wheels.uv_layers.new(name='UVMap')
_uv.uv.foreach_set('vector', [1.0, 0.9133, 0.9688, 0.9133, 0.9688, 1.0, 1.0, 1.0, 0.9688, 0.9133, 0.9375, 0.9133, 0.9375, 1.0, 0.9688, 1.0, 0.9375, 0.9133, 0.9062, 0.9133, 0.9062, 1.0, 0.9375, 1.0, 0.9062, 0.9133, 0.875, 0.9133, 0.875, 1.0, 0.9062, 1.0, 0.875, 0.9133, 0.8438, 0.9133, 0.8438, 1.0, 0.875, 1.0, 0.8438, 0.9133, 0.8125, 0.9133, 0.8125, 1.0, 0.8438, 1.0, 0.8125, 0.9133, 0.7812, 0.9133, 0.7812, 1.0, 0.8125, 1.0, 0.7812, 0.9133, 0.75, 0.9133, 0.75, 1.0, 0.7812, 1.0, 0.75, 0.9133, 0.7188, 0.9133, 0.7188, 1.0, 0.75, 1.0, 0.7188, 0.9133, 0.6875, 0.9133, 0.6875, 1.0, 0.7188, 1.0, 0.6875, 0.9133, 0.6562, 0.9133, 0.6562, 1.0, 0.6875, 1.0, 0.6562, 0.9133, 0.625, 0.9133, 0.625, 1.0, 0.6562, 1.0, 0.625, 0.9133, 0.5938, 0.9133, 0.5938, 1.0, 0.625, 1.0, 0.5938, 0.9133, 0.5625, 0.9133, 0.5625, 1.0, 0.5938, 1.0, 0.5625, 0.9133, 0.5312, 0.9133, 0.5312, 1.0, 0.5625, 1.0, 0.5312, 0.9133, 0.5, 0.9133, 0.5, 1.0, 0.5312, 1.0, 0.5, 0.9133, 0.4688, 0.9133, 0.4688, 1.0, 0.5, 1.0, 0.4688, 0.9133, 0.4375, 0.9133, 0.4375, 1.0, 0.4688, 1.0, 0.4375, 0.9133, 0.4062, 0.9133, 0.4062, 1.0, 0.4375, 1.0, 0.4062, 0.9133, 0.375, 0.9133, 0.375, 1.0, 0.4062, 1.0, 0.375, 0.9133, 0.3438, 0.9133, 0.3438, 1.0, 0.375, 1.0, 0.3438, 0.9133, 0.3125, 0.9133, 0.3125, 1.0, 0.3438, 1.0, 0.3125, 0.9133, 0.2812, 0.9133, 0.2812, 1.0, 0.3125, 1.0, 0.2812, 0.9133, 0.25, 0.9133, 0.25, 1.0, 0.2812, 1.0, 0.25, 0.9133, 0.2188, 0.9133, 0.2188, 1.0, 0.25, 1.0, 0.2188, 0.9133, 0.1875, 0.9133, 0.1875, 1.0, 0.2188, 1.0, 0.1875, 0.9133, 0.1562, 0.9133, 0.1562, 1.0, 0.1875, 1.0, 0.1562, 0.9133, 0.125, 0.9133, 0.125, 1.0, 0.1562, 1.0, 0.125, 0.9133, 0.09375, 0.9133, 0.09375, 1.0, 0.125, 1.0, 0.09375, 0.9133, 0.0625, 0.9133, 0.0625, 1.0, 0.09375, 1.0, 0.2968, 0.4854, 0.3418, 0.4717, 0.3833, 0.4496, 0.4197, 0.4197, 0.4496, 0.3833, 0.4717, 0.3418, 0.4854, 0.2968, 0.49, 0.25, 0.4854, 0.2032, 0.4717, 0.1582, 0.4496, 0.1167, 0.4197, 0.08029, 0.3833, 0.05045, 0.3418, 0.02827, 0.2968, 0.01461, 0.25, 0.01, 0.2032, 0.01461, 0.1582, 0.02827, 0.1167, 0.05045, 0.08029, 0.08029, 0.05045, 0.1167, 0.02827, 0.1582, 0.01461, 0.2032, 0.01, 0.25, 0.01461, 0.2968, 0.02827, 0.3418, 0.05045, 0.3833, 0.08029, 0.4197, 0.1167, 0.4496, 0.1582, 0.4717, 0.2032, 0.4854, 0.25, 0.49, 0.0625, 0.9133, 0.03125, 0.9133, 0.03125, 1.0, 0.0625, 1.0, 0.03125, 0.9133, 0.0, 0.9133, 0.0, 1.0, 0.03125, 1.0, 0.75, 0.49, 0.7032, 0.4854, 0.6582, 0.4717, 0.6167, 0.4496, 0.5803, 0.4197, 0.5504, 0.3833, 0.5283, 0.3418, 0.5146, 0.2968, 0.51, 0.25, 0.5146, 0.2032, 0.5283, 0.1582, 0.5504, 0.1167, 0.5803, 0.08029, 0.6167, 0.05045, 0.6582, 0.02827, 0.7032, 0.01461, 0.75, 0.01, 0.7968, 0.01461, 0.8418, 0.02827, 0.8833, 0.05045, 0.9197, 0.08029, 0.9496, 0.1167, 0.9717, 0.1582, 0.9854, 0.2032, 0.99, 0.25, 0.9854, 0.2968, 0.9717, 0.3418, 0.9496, 0.3833, 0.9197, 0.4197, 0.8833, 0.4496, 0.8418, 0.4717, 0.7968, 0.4854, 0.03125, 0.5662, 0.0, 0.5662, 0.0, 0.9133, 0.03125, 0.9133, 0.0625, 0.5662, 0.03125, 0.5662, 0.03125, 0.9133, 0.0625, 0.9133, 0.09375, 0.5662, 0.0625, 0.5662, 0.0625, 0.9133, 0.09375, 0.9133, 0.125, 0.5662, 0.09375, 0.5662, 0.09375, 0.9133, 0.125, 0.9133, 0.1562, 0.5662, 0.125, 0.5662, 0.125, 0.9133, 0.1562, 0.9133, 0.1875, 0.5662, 0.1562, 0.5662, 0.1562, 0.9133, 0.1875, 0.9133, 0.2188, 0.5662, 0.1875, 0.5662, 0.1875, 0.9133, 0.2188, 0.9133, 0.25, 0.5662, 0.2188, 0.5662, 0.2188, 0.9133, 0.25, 0.9133, 0.2812, 0.5662, 0.25, 0.5662, 0.25, 0.9133, 0.2812, 0.9133, 0.3125, 0.5662, 0.2812, 0.5662, 0.2812, 0.9133, 0.3125, 0.9133, 0.3438, 0.5662, 0.3125, 0.5662, 0.3125, 0.9133, 0.3438, 0.9133, 0.375, 0.5662, 0.3438, 0.5662, 0.3438, 0.9133, 0.375, 0.9133, 0.4062, 0.5662, 0.375, 0.5662, 0.375, 0.9133, 0.4062, 0.9133, 0.4375, 0.5662, 0.4062, 0.5662, 0.4062, 0.9133, 0.4375, 0.9133, 0.4688, 0.5662, 0.4375, 0.5662, 0.4375, 0.9133, 0.4688, 0.9133, 0.5, 0.5662, 0.4688, 0.5662, 0.4688, 0.9133, 0.5, 0.9133, 0.5312, 0.5662, 0.5, 0.5662, 0.5, 0.9133, 0.5312, 0.9133, 0.5625, 0.5662, 0.5312, 0.5662, 0.5312, 0.9133, 0.5625, 0.9133, 0.5938, 0.5662, 0.5625, 0.5662, 0.5625, 0.9133, 0.5938, 0.9133, 0.625, 0.5662, 0.5938, 0.5662, 0.5938, 0.9133, 0.625, 0.9133, 0.6562, 0.5662, 0.625, 0.5662, 0.625, 0.9133, 0.6562, 0.9133, 0.6875, 0.5662, 0.6562, 0.5662, 0.6562, 0.9133, 0.6875, 0.9133, 0.7188, 0.5662, 0.6875, 0.5662, 0.6875, 0.9133, 0.7188, 0.9133, 0.75, 0.5662, 0.7188, 0.5662, 0.7188, 0.9133, 0.75, 0.9133, 0.7812, 0.5662, 0.75, 0.5662, 0.75, 0.9133, 0.7812, 0.9133, 0.8125, 0.5662, 0.7812, 0.5662, 0.7812, 0.9133, 0.8125, 0.9133, 0.8438, 0.5662, 0.8125, 0.5662, 0.8125, 0.9133, 0.8438, 0.9133, 0.875, 0.5662, 0.8438, 0.5662, 0.8438, 0.9133, 0.875, 0.9133, 0.9062, 0.5662, 0.875, 0.5662, 0.875, 0.9133, 0.9062, 0.9133, 0.9375, 0.5662, 0.9062, 0.5662, 0.9062, 0.9133, 0.9375, 0.9133, 0.9688, 0.5662, 0.9375, 0.5662, 0.9375, 0.9133, 0.9688, 0.9133, 1.0, 0.5662, 0.9688, 0.5662, 0.9688, 0.9133, 1.0, 0.9133, 1.0, 0.5, 0.9688, 0.5, 0.9688, 0.5662, 1.0, 0.5662, 0.9688, 0.5, 0.9375, 0.5, 0.9375, 0.5662, 0.9688, 0.5662, 0.9375, 0.5, 0.9062, 0.5, 0.9062, 0.5662, 0.9375, 0.5662, 0.9062, 0.5, 0.875, 0.5, 0.875, 0.5662, 0.9062, 0.5662, 0.875, 0.5, 0.8438, 0.5, 0.8438, 0.5662, 0.875, 0.5662, 0.8438, 0.5, 0.8125, 0.5, 0.8125, 0.5662, 0.8438, 0.5662, 0.8125, 0.5, 0.7812, 0.5, 0.7812, 0.5662, 0.8125, 0.5662, 0.7812, 0.5, 0.75, 0.5, 0.75, 0.5662, 0.7812, 0.5662, 0.75, 0.5, 0.7188, 0.5, 0.7188, 0.5662, 0.75, 0.5662, 0.7188, 0.5, 0.6875, 0.5, 0.6875, 0.5662, 0.7188, 0.5662, 0.6875, 0.5, 0.6562, 0.5, 0.6562, 0.5662, 0.6875, 0.5662, 0.6562, 0.5, 0.625, 0.5, 0.625, 0.5662, 0.6562, 0.5662, 0.625, 0.5, 0.5938, 0.5, 0.5938, 0.5662, 0.625, 0.5662, 0.5938, 0.5, 0.5625, 0.5, 0.5625, 0.5662, 0.5938, 0.5662, 0.5625, 0.5, 0.5312, 0.5, 0.5312, 0.5662, 0.5625, 0.5662, 0.5312, 0.5, 0.5, 0.5, 0.5, 0.5662, 0.5312, 0.5662, 0.5, 0.5, 0.4688, 0.5, 0.4688, 0.5662, 0.5, 0.5662, 0.4688, 0.5, 0.4375, 0.5, 0.4375, 0.5662, 0.4688, 0.5662, 0.4375, 0.5, 0.4062, 0.5, 0.4062, 0.5662, 0.4375, 0.5662, 0.4062, 0.5, 0.375, 0.5, 0.375, 0.5662, 0.4062, 0.5662, 0.375, 0.5, 0.3438, 0.5, 0.3438, 0.5662, 0.375, 0.5662, 0.3438, 0.5, 0.3125, 0.5, 0.3125, 0.5662, 0.3438, 0.5662, 0.3125, 0.5, 0.2812, 0.5, 0.2812, 0.5662, 0.3125, 0.5662, 0.2812, 0.5, 0.25, 0.5, 0.25, 0.5662, 0.2812, 0.5662, 0.25, 0.5, 0.2188, 0.5, 0.2188, 0.5662, 0.25, 0.5662, 0.2188, 0.5, 0.1875, 0.5, 0.1875, 0.5662, 0.2188, 0.5662, 0.1875, 0.5, 0.1562, 0.5, 0.1562, 0.5662, 0.1875, 0.5662, 0.1562, 0.5, 0.125, 0.5, 0.125, 0.5662, 0.1562, 0.5662, 0.125, 0.5, 0.09375, 0.5, 0.09375, 0.5662, 0.125, 0.5662, 0.09375, 0.5, 0.0625, 0.5, 0.0625, 0.5662, 0.09375, 0.5662, 0.0625, 0.5, 0.03125, 0.5, 0.03125, 0.5662, 0.0625, 0.5662, 0.03125, 0.5, 0.0, 0.5, 0.0, 0.5662, 0.03125, 0.5662, 1.0, 0.9133, 0.9688, 0.9133, 0.9688, 1.0, 1.0, 1.0, 0.9688, 0.9133, 0.9375, 0.9133, 0.9375, 1.0, 0.9688, 1.0, 0.9375, 0.9133, 0.9062, 0.9133, 0.9062, 1.0, 0.9375, 1.0, 0.9062, 0.9133, 0.875, 0.9133, 0.875, 1.0, 0.9062, 1.0, 0.875, 0.9133, 0.8438, 0.9133, 0.8438, 1.0, 0.875, 1.0, 0.8438, 0.9133, 0.8125, 0.9133, 0.8125, 1.0, 0.8438, 1.0, 0.8125, 0.9133, 0.7812, 0.9133, 0.7812, 1.0, 0.8125, 1.0, 0.7812, 0.9133, 0.75, 0.9133, 0.75, 1.0, 0.7812, 1.0, 0.75, 0.9133, 0.7188, 0.9133, 0.7188, 1.0, 0.75, 1.0, 0.7188, 0.9133, 0.6875, 0.9133, 0.6875, 1.0, 0.7188, 1.0, 0.6875, 0.9133, 0.6562, 0.9133, 0.6562, 1.0, 0.6875, 1.0, 0.6562, 0.9133, 0.625, 0.9133, 0.625, 1.0, 0.6562, 1.0, 0.625, 0.9133, 0.5938, 0.9133, 0.5938, 1.0, 0.625, 1.0, 0.5938, 0.9133, 0.5625, 0.9133, 0.5625, 1.0, 0.5938, 1.0, 0.5625, 0.9133, 0.5312, 0.9133, 0.5312, 1.0, 0.5625, 1.0, 0.5312, 0.9133, 0.5, 0.9133, 0.5, 1.0, 0.5312, 1.0, 0.5, 0.9133, 0.4688, 0.9133, 0.4688, 1.0, 0.5, 1.0, 0.4688, 0.9133, 0.4375, 0.9133, 0.4375, 1.0, 0.4688, 1.0, 0.4375, 0.9133, 0.4062, 0.9133, 0.4062, 1.0, 0.4375, 1.0, 0.4062, 0.9133, 0.375, 0.9133, 0.375, 1.0, 0.4062, 1.0, 0.375, 0.9133, 0.3438, 0.9133, 0.3438, 1.0, 0.375, 1.0, 0.3438, 0.9133, 0.3125, 0.9133, 0.3125, 1.0, 0.3438, 1.0, 0.3125, 0.9133, 0.2812, 0.9133, 0.2812, 1.0, 0.3125, 1.0, 0.2812, 0.9133, 0.25, 0.9133, 0.25, 1.0, 0.2812, 1.0, 0.25, 0.9133, 0.2188, 0.9133, 0.2188, 1.0, 0.25, 1.0, 0.2188, 0.9133, 0.1875, 0.9133, 0.1875, 1.0, 0.2188, 1.0, 0.1875, 0.9133, 0.1562, 0.9133, 0.1562, 1.0, 0.1875, 1.0, 0.1562, 0.9133, 0.125, 0.9133, 0.125, 1.0, 0.1562, 1.0, 0.125, 0.9133, 0.09375, 0.9133, 0.09375, 1.0, 0.125, 1.0, 0.09375, 0.9133, 0.0625, 0.9133, 0.0625, 1.0, 0.09375, 1.0, 0.2968, 0.4854, 0.3418, 0.4717, 0.3833, 0.4496, 0.4197, 0.4197, 0.4496, 0.3833, 0.4717, 0.3418, 0.4854, 0.2968, 0.49, 0.25, 0.4854, 0.2032, 0.4717, 0.1582, 0.4496, 0.1167, 0.4197, 0.08029, 0.3833, 0.05045, 0.3418, 0.02827, 0.2968, 0.01461, 0.25, 0.01, 0.2032, 0.01461, 0.1582, 0.02827, 0.1167, 0.05045, 0.08029, 0.08029, 0.05045, 0.1167, 0.02827, 0.1582, 0.01461, 0.2032, 0.01, 0.25, 0.01461, 0.2968, 0.02827, 0.3418, 0.05045, 0.3833, 0.08029, 0.4197, 0.1167, 0.4496, 0.1582, 0.4717, 0.2032, 0.4854, 0.25, 0.49, 0.0625, 0.9133, 0.03125, 0.9133, 0.03125, 1.0, 0.0625, 1.0, 0.03125, 0.9133, 0.0, 0.9133, 0.0, 1.0, 0.03125, 1.0, 0.75, 0.49, 0.7032, 0.4854, 0.6582, 0.4717, 0.6167, 0.4496, 0.5803, 0.4197, 0.5504, 0.3833, 0.5283, 0.3418, 0.5146, 0.2968, 0.51, 0.25, 0.5146, 0.2032, 0.5283, 0.1582, 0.5504, 0.1167, 0.5803, 0.08029, 0.6167, 0.05045, 0.6582, 0.02827, 0.7032, 0.01461, 0.75, 0.01, 0.7968, 0.01461, 0.8418, 0.02827, 0.8833, 0.05045, 0.9197, 0.08029, 0.9496, 0.1167, 0.9717, 0.1582, 0.9854, 0.2032, 0.99, 0.25, 0.9854, 0.2968, 0.9717, 0.3418, 0.9496, 0.3833, 0.9197, 0.4197, 0.8833, 0.4496, 0.8418, 0.4717, 0.7968, 0.4854, 0.03125, 0.5662, 0.0, 0.5662, 0.0, 0.9133, 0.03125, 0.9133, 0.0625, 0.5662, 0.03125, 0.5662, 0.03125, 0.9133, 0.0625, 0.9133, 0.09375, 0.5662, 0.0625, 0.5662, 0.0625, 0.9133, 0.09375, 0.9133, 0.125, 0.5662, 0.09375, 0.5662, 0.09375, 0.9133, 0.125, 0.9133, 0.1562, 0.5662, 0.125, 0.5662, 0.125, 0.9133, 0.1562, 0.9133, 0.1875, 0.5662, 0.1562, 0.5662, 0.1562, 0.9133, 0.1875, 0.9133, 0.2188, 0.5662, 0.1875, 0.5662, 0.1875, 0.9133, 0.2188, 0.9133, 0.25, 0.5662, 0.2188, 0.5662, 0.2188, 0.9133, 0.25, 0.9133, 0.2812, 0.5662, 0.25, 0.5662, 0.25, 0.9133, 0.2812, 0.9133, 0.3125, 0.5662, 0.2812, 0.5662, 0.2812, 0.9133, 0.3125, 0.9133, 0.3438, 0.5662, 0.3125, 0.5662, 0.3125, 0.9133, 0.3438, 0.9133, 0.375, 0.5662, 0.3438, 0.5662, 0.3438, 0.9133, 0.375, 0.9133, 0.4062, 0.5662, 0.375, 0.5662, 0.375, 0.9133, 0.4062, 0.9133, 0.4375, 0.5662, 0.4062, 0.5662, 0.4062, 0.9133, 0.4375, 0.9133, 0.4688, 0.5662, 0.4375, 0.5662, 0.4375, 0.9133, 0.4688, 0.9133, 0.5, 0.5662, 0.4688, 0.5662, 0.4688, 0.9133, 0.5, 0.9133, 0.5312, 0.5662, 0.5, 0.5662, 0.5, 0.9133, 0.5312, 0.9133, 0.5625, 0.5662, 0.5312, 0.5662, 0.5312, 0.9133, 0.5625, 0.9133, 0.5938, 0.5662, 0.5625, 0.5662, 0.5625, 0.9133, 0.5938, 0.9133, 0.625, 0.5662, 0.5938, 0.5662, 0.5938, 0.9133, 0.625, 0.9133, 0.6562, 0.5662, 0.625, 0.5662, 0.625, 0.9133, 0.6562, 0.9133, 0.6875, 0.5662, 0.6562, 0.5662, 0.6562, 0.9133, 0.6875, 0.9133, 0.7188, 0.5662, 0.6875, 0.5662, 0.6875, 0.9133, 0.7188, 0.9133, 0.75, 0.5662, 0.7188, 0.5662, 0.7188, 0.9133, 0.75, 0.9133, 0.7812, 0.5662, 0.75, 0.5662, 0.75, 0.9133, 0.7812, 0.9133, 0.8125, 0.5662, 0.7812, 0.5662, 0.7812, 0.9133, 0.8125, 0.9133, 0.8438, 0.5662, 0.8125, 0.5662, 0.8125, 0.9133, 0.8438, 0.9133, 0.875, 0.5662, 0.8438, 0.5662, 0.8438, 0.9133, 0.875, 0.9133, 0.9062, 0.5662, 0.875, 0.5662, 0.875, 0.9133, 0.9062, 0.9133, 0.9375, 0.5662, 0.9062, 0.5662, 0.9062, 0.9133, 0.9375, 0.9133, 0.9688, 0.5662, 0.9375, 0.5662, 0.9375, 0.9133, 0.9688, 0.9133, 1.0, 0.5662, 0.9688, 0.5662, 0.9688, 0.9133, 1.0, 0.9133, 1.0, 0.5, 0.9688, 0.5, 0.9688, 0.5662, 1.0, 0.5662, 0.9688, 0.5, 0.9375, 0.5, 0.9375, 0.5662, 0.9688, 0.5662, 0.9375, 0.5, 0.9062, 0.5, 0.9062, 0.5662, 0.9375, 0.5662, 0.9062, 0.5, 0.875, 0.5, 0.875, 0.5662, 0.9062, 0.5662, 0.875, 0.5, 0.8438, 0.5, 0.8438, 0.5662, 0.875, 0.5662, 0.8438, 0.5, 0.8125, 0.5, 0.8125, 0.5662, 0.8438, 0.5662, 0.8125, 0.5, 0.7812, 0.5, 0.7812, 0.5662, 0.8125, 0.5662, 0.7812, 0.5, 0.75, 0.5, 0.75, 0.5662, 0.7812, 0.5662, 0.75, 0.5, 0.7188, 0.5, 0.7188, 0.5662, 0.75, 0.5662, 0.7188, 0.5, 0.6875, 0.5, 0.6875, 0.5662, 0.7188, 0.5662, 0.6875, 0.5, 0.6562, 0.5, 0.6562, 0.5662, 0.6875, 0.5662, 0.6562, 0.5, 0.625, 0.5, 0.625, 0.5662, 0.6562, 0.5662, 0.625, 0.5, 0.5938, 0.5, 0.5938, 0.5662, 0.625, 0.5662, 0.5938, 0.5, 0.5625, 0.5, 0.5625, 0.5662, 0.5938, 0.5662, 0.5625, 0.5, 0.5312, 0.5, 0.5312, 0.5662, 0.5625, 0.5662, 0.5312, 0.5, 0.5, 0.5, 0.5, 0.5662, 0.5312, 0.5662, 0.5, 0.5, 0.4688, 0.5, 0.4688, 0.5662, 0.5, 0.5662, 0.4688, 0.5, 0.4375, 0.5, 0.4375, 0.5662, 0.4688, 0.5662, 0.4375, 0.5, 0.4062, 0.5, 0.4062, 0.5662, 0.4375, 0.5662, 0.4062, 0.5, 0.375, 0.5, 0.375, 0.5662, 0.4062, 0.5662, 0.375, 0.5, 0.3438, 0.5, 0.3438, 0.5662, 0.375, 0.5662, 0.3438, 0.5, 0.3125, 0.5, 0.3125, 0.5662, 0.3438, 0.5662, 0.3125, 0.5, 0.2812, 0.5, 0.2812, 0.5662, 0.3125, 0.5662, 0.2812, 0.5, 0.25, 0.5, 0.25, 0.5662, 0.2812, 0.5662, 0.25, 0.5, 0.2188, 0.5, 0.2188, 0.5662, 0.25, 0.5662, 0.2188, 0.5, 0.1875, 0.5, 0.1875, 0.5662, 0.2188, 0.5662, 0.1875, 0.5, 0.1562, 0.5, 0.1562, 0.5662, 0.1875, 0.5662, 0.1562, 0.5, 0.125, 0.5, 0.125, 0.5662, 0.1562, 0.5662, 0.125, 0.5, 0.09375, 0.5, 0.09375, 0.5662, 0.125, 0.5662, 0.09375, 0.5, 0.0625, 0.5, 0.0625, 0.5662, 0.09375, 0.5662, 0.0625, 0.5, 0.03125, 0.5, 0.03125, 0.5662, 0.0625, 0.5662, 0.03125, 0.5, 0.0, 0.5, 0.0, 0.5662, 0.03125, 0.5662])
me_wheels.materials.append(mat_rubber)
me_wheels.update()
me_upper_arm_mesh = bpy.data.meshes.new('Upper Arm Mesh')
me_upper_arm_mesh.from_pydata([(-0.04106, 0.07163, -0.01635), (-0.04106, 0.07163, 0.01635), (-0.04106, 0.1043, -0.01635), (-0.04106, 0.1043, 0.01635), (0.2105, 0.07163, -0.01635), (0.2105, 0.07163, 0.01635), (0.2105, 0.1043, -0.01635), (0.2105, 0.1043, 0.01635), (-0.04106, -0.1018, -0.01635), (-0.04106, -0.1018, 0.01635), (-0.04106, -0.06905, -0.01635), (-0.04106, -0.06905, 0.01635), (0.2105, -0.1018, -0.01635), (0.2105, -0.1018, 0.01635), (0.2105, -0.06905, -0.01635), (0.2105, -0.06905, 0.01635), (0.5513, 0.07028, 0.01863), (0.5513, 0.07028, -0.01863), (0.5513, -0.07028, 0.01863), (0.5513, -0.07028, -0.01863), (0.1089, 0.07028, 0.01863), (0.1089, 0.07028, -0.01863), (0.1089, -0.07028, 0.01863), (0.1089, -0.07028, -0.01863), (0.5513, -0.02976, 0.01863), (0.5513, 0.0285, 0.01863), (0.4317, 0.0285, 0.01863), (0.4317, -0.02976, 0.01863), (0.5513, 0.0285, -0.01863), (0.5513, -0.02976, -0.01863), (0.4317, 0.0285, -0.01835), (0.4323, 0.02849, -0.01849), (0.4314, -0.02927, -0.01849), (0.4323, 0.02849, -0.01849), (0.4314, -0.02927, -0.01849)], [(30, 31)], [(0, 1, 3, 2), (2, 3, 7, 6), (6, 7, 5, 4), (4, 5, 1, 0), (2, 6, 4, 0), (7, 3, 1, 5), (8, 9, 11, 10), (10, 11, 15, 14), (14, 15, 13, 12), (12, 13, 9, 8), (10, 14, 12, 8), (15, 11, 9, 13), (16, 25, 28, 17), (18, 22, 23, 19), (22, 20, 21, 23), (20, 16, 17, 21), (18, 24, 27, 26, 25, 16, 20, 22), (23, 21, 17, 28, 33, 34, 29, 19), (27, 32, 31, 26), (26, 30, 28, 25), (24, 29, 32, 27), (24, 18, 19, 29)])
_uv = me_upper_arm_mesh.uv_layers.new(name='UVMap')
_uv.uv.foreach_set('vector', [0.375, 0.0, 0.625, 0.0, 0.625, 0.25, 0.375, 0.25, 0.375, 0.25, 0.625, 0.25, 0.625, 0.5, 0.375, 0.5, 0.375, 0.5, 0.625, 0.5, 0.625, 0.75, 0.375, 0.75, 0.375, 0.75, 0.625, 0.75, 0.625, 1.0, 0.375, 1.0, 0.125, 0.5, 0.375, 0.5, 0.375, 0.75, 0.125, 0.75, 0.625, 0.5, 0.875, 0.5, 0.875, 0.75, 0.625, 0.75, 0.375, 0.0, 0.625, 0.0, 0.625, 0.25, 0.375, 0.25, 0.375, 0.25, 0.625, 0.25, 0.625, 0.5, 0.375, 0.5, 0.375, 0.5, 0.625, 0.5, 0.625, 0.75, 0.375, 0.75, 0.375, 0.75, 0.625, 0.75, 0.625, 1.0, 0.375, 1.0, 0.125, 0.5, 0.375, 0.5, 0.375, 0.75, 0.125, 0.75, 0.625, 0.5, 0.875, 0.5, 0.875, 0.75, 0.625, 0.75, 0.375, 0.0, 0.375, 0.07431, 0.625, 0.07431, 0.625, 0.0, 0.375, 0.25, 0.375, 0.5, 0.625, 0.5, 0.625, 0.25, 0.375, 0.5, 0.375, 0.75, 0.625, 0.75, 0.625, 0.5, 0.375, 0.75, 0.375, 1.0, 0.625, 1.0, 0.625, 0.75, 0.125, 0.5, 0.125, 0.5721, 0.1925, 0.5721, 0.1925, 0.6757, 0.125, 0.6757, 0.125, 0.75, 0.375, 0.75, 0.375, 0.5, 0.625, 0.5, 0.625, 0.75, 0.875, 0.75, 0.875, 0.6757, 0.8081, 0.6757, 0.807, 0.5724, 0.875, 0.5721, 0.875, 0.5, 0.1925, 0.5721, 0.0, 0.0, 0.0, 0.0, 0.1925, 0.6757, 0.1925, 0.6757, 0.0, 0.0, 0.625, 0.07431, 0.125, 0.6757, 0.375, 0.1779, 0.625, 0.1779, 0.0, 0.0, 0.1925, 0.5721, 0.375, 0.1779, 0.375, 0.25, 0.625, 0.25, 0.625, 0.1779])
me_upper_arm_mesh.materials.append(mat_metal)
me_upper_arm_mesh.update()
me_lower_arm_mesh = bpy.data.meshes.new('Lower Arm Mesh')
me_lower_arm_mesh.from_pydata([(-0.02553, -0.02889, 0.0173), (-0.02553, -0.02889, -0.0173), (-0.02553, 0.02889, 0.0173), (-0.02553, 0.02889, -0.0173), (0.4442, -0.02889, 0.0173), (0.4442, -0.02889, -0.0173), (0.4442, 0.02889, 0.0173), (0.4442, 0.02889, -0.0173)], [], [(0, 2, 3, 1), (2, 6, 7, 3), (6, 4, 5, 7), (4, 0, 1, 5), (2, 0, 4, 6), (7, 5, 1, 3)])
_uv = me_lower_arm_mesh.uv_layers.new(name='UVMap')
_uv.uv.foreach_set('vector', [0.375, 0.0, 0.375, 0.25, 0.625, 0.25, 0.625, 0.0, 0.375, 0.25, 0.375, 0.5, 0.625, 0.5, 0.625, 0.25, 0.375, 0.5, 0.375, 0.75, 0.625, 0.75, 0.625, 0.5, 0.375, 0.75, 0.375, 1.0, 0.625, 1.0, 0.625, 0.75, 0.125, 0.5, 0.125, 0.75, 0.375, 0.75, 0.375, 0.5, 0.625, 0.5, 0.625, 0.75, 0.875, 0.75, 0.875, 0.5])
me_lower_arm_mesh.materials.append(mat_metal)
me_lower_arm_mesh.update()
arm_rootarmature = bpy.data.armatures.new('RootArmature')  # bones are not reproduced
arm_controlarmature = bpy.data.armatures.new('ControlArmature')  # bones are not reproduced
arm_geararmature = bpy.data.armatures.new('GearArmature')  # bones are not reproduced
arm_upper_strut_armature = bpy.data.armatures.new('Upper Strut Armature')  # bones are not reproduced
arm_armarmature = bpy.data.armatures.new('ArmArmature')  # bones are not reproduced
arm_jointarmature = bpy.data.armatures.new('JointArmature')  # bones are not reproduced

# ---- objects
ob_light = bpy.data.objects.new('Light', light_light)
ob_camera = bpy.data.objects.new('Camera', cam_camera)
ob_cylinder = bpy.data.objects.new('Cylinder', me_cylinder_mesh)
ob_piston = bpy.data.objects.new('Piston', me_piston_mesh)
ob_wheels = bpy.data.objects.new('Wheels', me_wheels)
ob_upper_arm = bpy.data.objects.new('Upper Arm', me_upper_arm_mesh)
ob_lower_arm = bpy.data.objects.new('Lower Arm', me_lower_arm_mesh)
ob_empty = bpy.data.objects.new('Empty', None)
ob_root = bpy.data.objects.new('Root', arm_rootarmature)
ob_control = bpy.data.objects.new('Control', arm_controlarmature)
ob_gear = bpy.data.objects.new('Gear', arm_geararmature)
ob_upper_strut = bpy.data.objects.new('Upper Strut', arm_upper_strut_armature)
ob_arm = bpy.data.objects.new('Arm', arm_armarmature)
ob_joint = bpy.data.objects.new('Joint', arm_jointarmature)

# ---- transforms, parenting, visibility, modifiers, constraints
ob_light.location = (-1.963, -1.969, 1.716)
ob_light.rotation_euler = (0.6503, 0.05522, 1.866)
ob_light.lock_rotations_4d = False
ob_light.empty_display_type = 'ARROWS'
ob_light.color = (0.0, 0.0, 0.0, 0.0)
ob_light.lineart.crease_threshold = 0.0
ob_camera.location = (-1.561, -1.825, 2.999)
ob_camera.rotation_euler = (0.7393, 1.924e-07, -0.6232)
ob_camera.lock_rotations_4d = False
ob_camera.empty_display_type = 'ARROWS'
ob_camera.color = (0.0, 0.0, 0.0, 0.0)
ob_camera.display_type = 'WIRE'
ob_camera.lineart.crease_threshold = 0.0
ob_cylinder.parent = ob_upper_strut
ob_cylinder.matrix_parent_inverse = Matrix(((3.904e-07, 5.171, 0.0, -0.0), (-0.0, 0.0, -5.171, 3.728), (-5.171, 3.904e-07, 0.0, -0.0), (-0.0, -0.0, -0.0, 1.0)))
ob_cylinder.location = (0.0, 0.0, 0.9988)
_m = ob_cylinder.modifiers.new('EdgeSplit', 'EDGE_SPLIT')
ob_piston.parent = ob_gear
ob_piston.matrix_parent_inverse = Matrix(((5.171, -0.0, 0.0, -0.0), (-0.0, 0.0, 5.171, -1.0), (0.0, -5.171, 0.0, -0.0), (0.0, 0.0, -0.0, 1.0)))
ob_piston.location = (0.0, 0.0, 0.1899)
ob_wheels.parent = ob_gear
ob_wheels.matrix_parent_inverse = Matrix(((5.171, -0.0, 0.0, -0.0), (-0.0, 0.0, 5.171, -1.0), (0.0, -5.171, 0.0, -0.0), (0.0, 0.0, -0.0, 1.0)))
ob_wheels.location = (0.0, 0.0, 0.1899)
ob_wheels.rotation_euler = (1.571, -0.0, 0.0)
_m = ob_wheels.modifiers.new('Subdivision', 'SUBSURF')
ob_upper_arm.parent = ob_arm
ob_upper_arm.matrix_parent_inverse = Matrix(((1.425, -4.714, 2.404, -2.401), (4.714, 6.132e-07, -2.795, -0.1255), (2.404, 2.795, 4.055, -4.051), (-0.0, 0.0, -0.0, 1.0)))
ob_upper_arm.location = (0.0, 0.0, 0.9988)
ob_upper_arm.rotation_euler = (0.0, 0.5348, 0.0)
ob_lower_arm.parent = ob_arm
ob_lower_arm.matrix_parent_inverse = Matrix(((1.792, -4.308, -2.874, 1.27), (-4.65, 1.763e-06, -2.9, 1.895), (2.28, 3.387, -3.656, 1.616), (-0.0, 0.0, 0.0, 1.0)))
ob_lower_arm.location = (0.095, 0.0, 0.5012)
ob_lower_arm.rotation_euler = (0.0, -0.5595, 0.0)
ob_empty.parent = ob_piston
ob_empty.matrix_parent_inverse = Matrix(((1.0, -0.0, 0.0, 1.49e-08), (-0.0, 1.0, -0.0, 0.0), (0.0, 0.0, 1.0, -0.1899), (-0.0, 0.0, -0.0, 1.0)))
ob_empty.location = (0.095, 0.0, 0.5012)
ob_empty.empty_display_size = 0.1
ob_root.location = (0.1365, -0.2441, 1.117)
ob_root.scale = (0.2092, 0.2092, 0.2092)
ob_root.show_name = True
ob_root.show_in_front = True
ob_control.parent = ob_root
ob_control.matrix_parent_inverse = Matrix(((4.779, -0.0, 0.0, -0.0), (-0.0, 4.779, -0.0, 0.0), (0.0, -0.0, 4.779, -6.213), (-0.0, 0.0, -0.0, 1.0)))
ob_control.location = (-0.01689, 0.03954, 1.117)
ob_control.scale = (0.203, 0.203, 0.203)
ob_control.lock_location = (True, True, True)
ob_control.lock_rotation = (True, False, True)
ob_control.show_name = True
ob_control.show_axis = True
ob_control.show_in_front = True
_c = ob_control.constraints.new('LIMIT_ROTATION'); _c.name = 'Limit Rotation'
_c.use_limit_x = True
_c.use_limit_z = True
_c.use_legacy_behavior = True
ob_gear.parent = ob_control
ob_gear.matrix_parent_inverse = Matrix(((4.926, -0.0, 0.0, -0.0), (-0.0, 4.926, -0.0, 0.0), (0.0, -0.0, 4.926, -4.921), (-0.0, 0.0, -0.0, 1.0)))
ob_gear.location = (-7.938e-09, -2.235e-07, -0.3028)
ob_gear.rotation_euler = (1.571, -4.371e-08, 7.369e-15)
ob_gear.scale = (0.1934, 0.1934, 0.1934)
ob_gear.show_name = True
ob_gear.show_in_front = True
_c = ob_gear.constraints.new('DAMPED_TRACK'); _c.name = 'Damped Track'
_c.target = ob_upper_strut
ob_upper_strut.parent = ob_control
ob_upper_strut.matrix_parent_inverse = Matrix(((4.926, -0.0, 0.0, -0.0), (-0.0, 4.926, -0.0, 0.0), (0.0, -0.0, 4.926, -4.921), (-0.0, 0.0, -0.0, 1.0)))
ob_upper_strut.location = (0.0, 0.0, 0.63)
ob_upper_strut.scale = (0.1934, 0.1934, 0.1934)
ob_upper_strut.show_name = True
ob_upper_strut.show_in_front = True
_c = ob_upper_strut.constraints.new('DAMPED_TRACK'); _c.name = 'Damped Track'
_c.active = False
_c.target = ob_gear
_c = ob_upper_strut.constraints.new('LIMIT_ROTATION'); _c.name = 'Limit Rotation'
_c.active = True
_c.use_limit_x = True
_c.use_limit_y = True
_c.use_limit_z = True
_c.use_legacy_behavior = True
ob_arm.parent = ob_control
ob_arm.matrix_parent_inverse = Matrix(((4.926, -0.0, 0.0, 7.341e-08), (-0.0, 4.926, -0.0, 0.0), (0.0, 0.0, 4.926, -6.007), (-0.0, 0.0, -0.0, 1.0)))
ob_arm.location = (0.0, 0.0, 0.9988)
ob_arm.scale = (0.1825, 0.1825, 0.1825)
ob_arm.show_in_front = True
ob_joint.location = (0.095, 0.0, 0.5012)
ob_joint.rotation_euler = (-0.0, 2.547, -0.0)
ob_joint.scale = (0.1329, 0.1329, 0.1329)

# ---- collection membership
col_collection.objects.link(ob_light)
col_collection.objects.link(ob_camera)
col_collection.objects.link(ob_cylinder)
col_collection.objects.link(ob_piston)
col_collection.objects.link(ob_wheels)
col_collection.objects.link(ob_upper_arm)
col_collection.objects.link(ob_lower_arm)
col_collection.objects.link(ob_empty)
col_collection.objects.link(ob_root)
col_collection.objects.link(ob_control)
col_collection.objects.link(ob_gear)
col_collection.objects.link(ob_upper_strut)
col_collection.objects.link(ob_arm)
col_collection.objects.link(ob_joint)

# ---- scene / render settings (as saved in the file)
scene.camera = ob_camera
scene.frame_start = 1; scene.frame_end = 100; scene.frame_set(1)
scene.render.engine = 'CYCLES'
scene.render.image_settings.file_format = 'FFMPEG'
scene.render.image_settings.color_mode = 'RGB'
scene.cycles.time_limit = 6.0
scene.cycles.sampling_pattern = 'TABULATED_SOBOL'
scene.view_settings.view_transform = 'Filmic'
bpy.context.view_layer.update()

